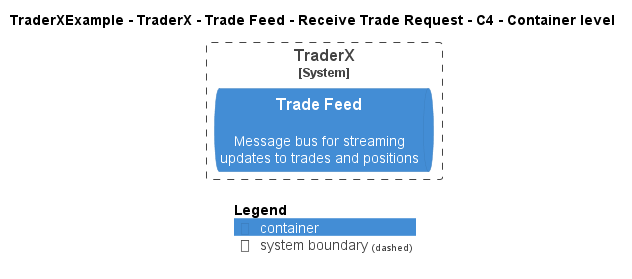

The diagram above was rendered by PlantUML. Its source (embedded in the PNG):
@startuml
!pragma layout smetana
!include ..\..\..\..\..\..\..\.c4s\C4_Container.puml

AddElementTag("c4interflow:lifecycle:new", $bgColor=green, $fontColor=#ffffff, $borderColor=green, $shadowing="False")
AddElementTag("c4interflow:lifecycle:changed", $bgColor=orange, $fontColor=#ffffff, $borderColor=orange, $shadowing="False")
AddElementTag("c4interflow:lifecycle:removed", $bgColor=red, $fontColor=#ffffff, $borderColor=red, $shadowing="False")

AddRelTag("c4interflow:lifecycle:new", $textColor=green, $lineColor=green)
AddRelTag("c4interflow:lifecycle:changed", $textColor=orange, $lineColor=orange)
AddRelTag("c4interflow:lifecycle:removed", $textColor=red, $lineColor=red)

SHOW_PERSON_PORTRAIT()
LAYOUT_TOP_DOWN()

skinparam linetype polyline

title TraderXExample - TraderX - Trade Feed - Receive Trade Request - C4 - Container level


System_Boundary(TraderXExample.SoftwareSystems.TraderX, "TraderX") {
    ContainerQueue(TraderXExample.SoftwareSystems.TraderX.Containers.TradeFeed, "Trade Feed", "", "Message bus for streaming updates to trades and positions")
}



SHOW_LEGEND()
@enduml